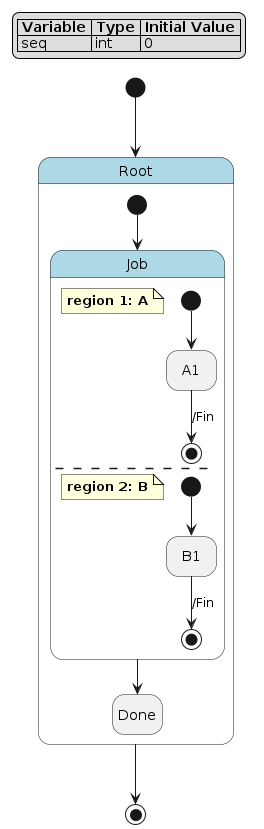

The diagram above was rendered by PlantUML. Its source (embedded in the PNG):
@startuml
hide empty description

skinparam state {
  BackgroundColor<<pseudo>> LightGray
  BackgroundColor<<composite>> LightBlue
  BorderColor<<pseudo>> Gray
  FontStyle<<pseudo>> italic
}

legend top left
|= Variable |= Type |= Initial Value |
| seq | int | 0 |
endlegend

state "Root" as root <<composite>> {
    state "Job" as root__job <<composite>> {
        note as root__job__a
            **region 1: A**
        end note
        state "A1" as root__job__a__a1
        [*] --> root__job__a__a1
        root__job__a__a1 --> [*] : /Fin
        --
        note as root__job__b
            **region 2: B**
        end note
        state "B1" as root__job__b__b1
        [*] --> root__job__b__b1
        root__job__b__b1 --> [*] : /Fin
    }
    state "Done" as root__done
    [*] --> root__job
    root__job --> root__done
}
[*] --> root
root --> [*]
@enduml